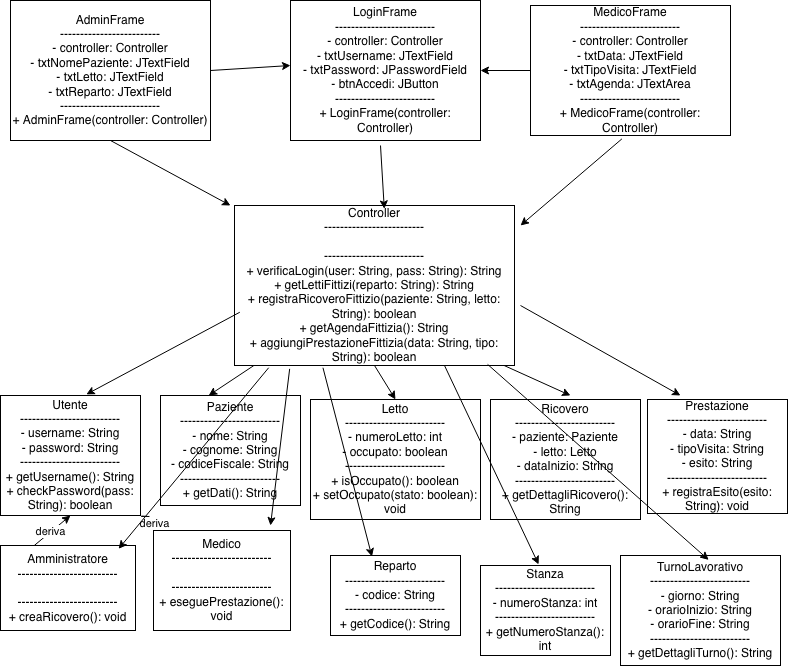

The diagram above was exported from draw.io. Its source (the exported page's mxGraphModel, read from the mxfile embedded in the PNG):
<mxGraphModel dx="1038" dy="720" grid="1" gridSize="10" guides="1" tooltips="1" connect="1" arrows="1" fold="1" page="1" pageScale="1" pageWidth="827" pageHeight="1169" math="0" shadow="0">
  <root>
    <mxCell id="0" />
    <mxCell id="1" parent="0" />
    <mxCell id="Eat_6HGjf0LAX4FsfHss-1" parent="1" style="rounded=0;fillColor=default;autosizeText=1;fontSize=12;whiteSpace=wrap;html=1;" value="LoginFrame&lt;br&gt;-------------------------&lt;br&gt;- controller: Controller&lt;br&gt;- txtUsername: JTextField&lt;br&gt;- txtPassword: JPasswordField&lt;br&gt;- btnAccedi: JButton&lt;br&gt;-------------------------&lt;br&gt;+ LoginFrame(controller: Controller)" vertex="1">
      <mxGeometry height="140" width="190" x="330" y="65" as="geometry" />
    </mxCell>
    <mxCell id="Eat_6HGjf0LAX4FsfHss-2" parent="1" style="rounded=0;whiteSpace=wrap;html=1;" value="AdminFrame&lt;br&gt;-------------------------&lt;br&gt;- controller: Controller&lt;br&gt;- txtNomePaziente: JTextField&lt;br&gt;- txtLetto: JTextField&lt;br&gt;- txtReparto: JTextField&lt;br&gt;-------------------------&lt;br&gt;+ AdminFrame(controller: Controller)" vertex="1">
      <mxGeometry height="140" width="200" x="50" y="65" as="geometry" />
    </mxCell>
    <mxCell id="Eat_6HGjf0LAX4FsfHss-3" parent="1" style="rounded=0;whiteSpace=wrap;html=1;" value="MedicoFrame&lt;br&gt;-------------------------&lt;br&gt;- controller: Controller&lt;br&gt;- txtData: JTextField&lt;br&gt;- txtTipoVisita: JTextField&lt;br&gt;- txtAgenda: JTextArea&lt;br&gt;-------------------------&lt;br&gt;+ MedicoFrame(controller: Controller)" vertex="1">
      <mxGeometry height="130" width="200" x="570" y="70" as="geometry" />
    </mxCell>
    <mxCell id="Eat_6HGjf0LAX4FsfHss-4" parent="1" style="rounded=0;whiteSpace=wrap;html=1;" value="Controller&lt;br&gt;-------------------------&lt;br&gt;&lt;br&gt;-------------------------&lt;br&gt;+ verificaLogin(user: String, pass: String): String&lt;br&gt;+ getLettiFittizi(reparto: String): String&lt;br&gt;+ registraRicoveroFittizio(paziente: String, letto: String): boolean&lt;br&gt;+ getAgendaFittizia(): String&lt;br&gt;+ aggiungiPrestazioneFittizia(data: String, tipo: String): boolean" vertex="1">
      <mxGeometry height="160" width="280" x="274" y="270" as="geometry" />
    </mxCell>
    <mxCell id="Eat_6HGjf0LAX4FsfHss-5" parent="1" style="rounded=0;whiteSpace=wrap;html=1;" value="Utente&lt;br&gt;-------------------------&lt;br&gt;- username: String&lt;br&gt;- password: String&lt;br&gt;-------------------------&lt;br&gt;+ getUsername(): String&lt;br&gt;+ checkPassword(pass: String): boolean" vertex="1">
      <mxGeometry height="120" width="140" x="40" y="460" as="geometry" />
    </mxCell>
    <mxCell id="Eat_6HGjf0LAX4FsfHss-6" parent="1" style="rounded=0;whiteSpace=wrap;html=1;" value="Paziente&lt;br&gt;-------------------------&lt;br&gt;- nome: String&lt;br&gt;- cognome: String&lt;br&gt;- codiceFiscale: String&lt;br&gt;-------------------------&lt;br&gt;+ getDati(): String" vertex="1">
      <mxGeometry height="110" width="140" x="200" y="460" as="geometry" />
    </mxCell>
    <mxCell id="Eat_6HGjf0LAX4FsfHss-7" parent="1" style="rounded=0;whiteSpace=wrap;html=1;" value="Letto&lt;br&gt;-------------------------&lt;br&gt;- numeroLetto: int&lt;br&gt;- occupato: boolean&lt;br&gt;-------------------------&lt;br&gt;+ isOccupato(): boolean&lt;br&gt;+ setOccupato(stato: boolean): void" vertex="1">
      <mxGeometry height="120" width="170" x="350" y="464" as="geometry" />
    </mxCell>
    <mxCell id="Eat_6HGjf0LAX4FsfHss-8" parent="1" style="rounded=0;whiteSpace=wrap;html=1;" value="Ricovero&lt;br&gt;-------------------------&lt;br&gt;- paziente: Paziente&lt;br&gt;- letto: Letto&lt;br&gt;- dataInizio: String&lt;br&gt;-------------------------&lt;br&gt;+ getDettagliRicovero(): String" vertex="1">
      <mxGeometry height="120" width="150" x="530" y="464" as="geometry" />
    </mxCell>
    <mxCell id="Eat_6HGjf0LAX4FsfHss-9" parent="1" style="rounded=0;whiteSpace=wrap;html=1;" value="Prestazione&lt;br&gt;-------------------------&lt;br&gt;- data: String&lt;br&gt;- tipoVisita: String&lt;br&gt;- esito: String&lt;br&gt;-------------------------&lt;br&gt;+ registraEsito(esito: String): void" vertex="1">
      <mxGeometry height="114" width="140" x="687" y="464" as="geometry" />
    </mxCell>
    <mxCell id="Eat_6HGjf0LAX4FsfHss-10" parent="1" style="rounded=0;whiteSpace=wrap;html=1;" value="TurnoLavorativo&lt;br&gt;-------------------------&lt;br&gt;- giorno: String&lt;br&gt;- orarioInizio: String&lt;br&gt;- orarioFine: String&lt;br&gt;-------------------------&lt;br&gt;+ getDettagliTurno(): String" vertex="1">
      <mxGeometry height="110" width="160" x="660" y="620" as="geometry" />
    </mxCell>
    <mxCell id="Eat_6HGjf0LAX4FsfHss-11" parent="1" style="rounded=0;whiteSpace=wrap;html=1;" value="Stanza&lt;br&gt;-------------------------&lt;br&gt;- numeroStanza: int&lt;br&gt;-------------------------&lt;br&gt;+ getNumeroStanza(): int" vertex="1">
      <mxGeometry height="90" width="130" x="520" y="630" as="geometry" />
    </mxCell>
    <mxCell id="Eat_6HGjf0LAX4FsfHss-12" parent="1" style="rounded=0;whiteSpace=wrap;html=1;" value="Reparto&lt;br&gt;-------------------------&lt;br&gt;- codice: String&lt;br&gt;-------------------------&lt;br&gt;+ getCodice(): String" vertex="1">
      <mxGeometry height="80" width="130" x="370" y="620" as="geometry" />
    </mxCell>
    <mxCell id="Eat_6HGjf0LAX4FsfHss-13" parent="1" style="rounded=0;whiteSpace=wrap;html=1;" value="Amministratore&lt;br&gt;-------------------------&lt;br&gt;&lt;br&gt;-------------------------&lt;br&gt;+ creaRicovero(): void" vertex="1">
      <mxGeometry height="85" width="135" x="40" y="610" as="geometry" />
    </mxCell>
    <mxCell id="Eat_6HGjf0LAX4FsfHss-14" parent="1" style="rounded=0;whiteSpace=wrap;html=1;" value="Medico&lt;br&gt;-------------------------&lt;br&gt;&lt;br&gt;-------------------------&lt;br&gt;+ eseguePrestazione(): void" vertex="1">
      <mxGeometry height="100" width="137" x="193" y="595" as="geometry" />
    </mxCell>
    <mxCell id="Eat_6HGjf0LAX4FsfHss-15" edge="1" parent="1" source="Eat_6HGjf0LAX4FsfHss-13" style="endArrow=classic;html=1;rounded=0;entryX=0.5;entryY=1;entryDx=0;entryDy=0;exitX=0.25;exitY=0;exitDx=0;exitDy=0;" target="Eat_6HGjf0LAX4FsfHss-5" value="">
      <mxGeometry relative="1" as="geometry">
        <mxPoint x="70" y="600" as="sourcePoint" />
        <mxPoint x="170" y="600" as="targetPoint" />
      </mxGeometry>
    </mxCell>
    <mxCell id="Eat_6HGjf0LAX4FsfHss-19" connectable="0" parent="Eat_6HGjf0LAX4FsfHss-15" style="edgeLabel;html=1;align=center;verticalAlign=middle;resizable=0;points=[];" value="deriva" vertex="1">
      <mxGeometry relative="1" x="-0.1042" y="1" as="geometry">
        <mxPoint as="offset" />
      </mxGeometry>
    </mxCell>
    <mxCell id="Eat_6HGjf0LAX4FsfHss-20" edge="1" parent="1" source="Eat_6HGjf0LAX4FsfHss-14" style="endArrow=classic;html=1;rounded=0;entryX=1;entryY=1;entryDx=0;entryDy=0;exitX=0.083;exitY=-0.009;exitDx=0;exitDy=0;exitPerimeter=0;" target="Eat_6HGjf0LAX4FsfHss-5" value="">
      <mxGeometry height="50" relative="1" width="50" as="geometry">
        <mxPoint x="200" y="590" as="sourcePoint" />
        <mxPoint x="200" y="580" as="targetPoint" />
      </mxGeometry>
    </mxCell>
    <mxCell id="Eat_6HGjf0LAX4FsfHss-21" connectable="0" parent="Eat_6HGjf0LAX4FsfHss-20" style="edgeLabel;html=1;align=center;verticalAlign=middle;resizable=0;points=[];" value="deriva" vertex="1">
      <mxGeometry relative="1" x="-0.1061" as="geometry">
        <mxPoint as="offset" />
      </mxGeometry>
    </mxCell>
    <mxCell id="Eat_6HGjf0LAX4FsfHss-22" edge="1" parent="1" source="Eat_6HGjf0LAX4FsfHss-2" style="endArrow=classic;html=1;rounded=0;exitX=1;exitY=0.5;exitDx=0;exitDy=0;" value="">
      <mxGeometry height="50" relative="1" width="50" as="geometry">
        <mxPoint x="280" y="160" as="sourcePoint" />
        <mxPoint x="330" y="130" as="targetPoint" />
      </mxGeometry>
    </mxCell>
    <mxCell id="Eat_6HGjf0LAX4FsfHss-23" edge="1" parent="1" source="Eat_6HGjf0LAX4FsfHss-3" style="endArrow=classic;html=1;rounded=0;entryX=1;entryY=0.5;entryDx=0;entryDy=0;exitX=0;exitY=0.5;exitDx=0;exitDy=0;" target="Eat_6HGjf0LAX4FsfHss-1" value="">
      <mxGeometry height="50" relative="1" width="50" as="geometry">
        <mxPoint x="590" y="340" as="sourcePoint" />
        <mxPoint x="640" y="290" as="targetPoint" />
      </mxGeometry>
    </mxCell>
    <mxCell id="Eat_6HGjf0LAX4FsfHss-24" edge="1" parent="1" style="endArrow=classic;html=1;rounded=0;entryX=0.535;entryY=0.021;entryDx=0;entryDy=0;entryPerimeter=0;" target="Eat_6HGjf0LAX4FsfHss-4" value="">
      <mxGeometry height="50" relative="1" width="50" as="geometry">
        <mxPoint x="420" y="210" as="sourcePoint" />
        <mxPoint x="470" y="200" as="targetPoint" />
      </mxGeometry>
    </mxCell>
    <mxCell id="Eat_6HGjf0LAX4FsfHss-25" edge="1" parent="1" source="Eat_6HGjf0LAX4FsfHss-2" style="endArrow=classic;html=1;rounded=0;exitX=0.5;exitY=1;exitDx=0;exitDy=0;" value="">
      <mxGeometry height="50" relative="1" width="50" as="geometry">
        <mxPoint x="190" y="300" as="sourcePoint" />
        <mxPoint x="270" y="270" as="targetPoint" />
      </mxGeometry>
    </mxCell>
    <mxCell id="Eat_6HGjf0LAX4FsfHss-26" edge="1" parent="1" source="Eat_6HGjf0LAX4FsfHss-3" style="endArrow=classic;html=1;rounded=0;exitX=0.457;exitY=1.026;exitDx=0;exitDy=0;exitPerimeter=0;" value="">
      <mxGeometry height="50" relative="1" width="50" as="geometry">
        <mxPoint x="700" y="340" as="sourcePoint" />
        <mxPoint x="560" y="290" as="targetPoint" />
      </mxGeometry>
    </mxCell>
    <mxCell id="Eat_6HGjf0LAX4FsfHss-27" edge="1" parent="1" source="Eat_6HGjf0LAX4FsfHss-4" style="endArrow=classic;html=1;rounded=0;exitX=0.019;exitY=0.667;exitDx=0;exitDy=0;exitPerimeter=0;entryX=0.613;entryY=-0.009;entryDx=0;entryDy=0;entryPerimeter=0;" target="Eat_6HGjf0LAX4FsfHss-5" value="">
      <mxGeometry height="50" relative="1" width="50" as="geometry">
        <mxPoint x="110" y="400" as="sourcePoint" />
        <mxPoint x="160" y="350" as="targetPoint" />
      </mxGeometry>
    </mxCell>
    <mxCell id="Eat_6HGjf0LAX4FsfHss-28" edge="1" parent="1" source="Eat_6HGjf0LAX4FsfHss-4" style="endArrow=classic;html=1;rounded=0;entryX=0.344;entryY=0;entryDx=0;entryDy=0;entryPerimeter=0;" target="Eat_6HGjf0LAX4FsfHss-6" value="">
      <mxGeometry height="50" relative="1" width="50" as="geometry">
        <mxPoint x="50" y="370" as="sourcePoint" />
        <mxPoint x="250" y="450" as="targetPoint" />
      </mxGeometry>
    </mxCell>
    <mxCell id="Eat_6HGjf0LAX4FsfHss-29" edge="1" parent="1" source="Eat_6HGjf0LAX4FsfHss-4" style="endArrow=classic;html=1;rounded=0;exitX=0.5;exitY=1;exitDx=0;exitDy=0;entryX=0.5;entryY=0;entryDx=0;entryDy=0;" target="Eat_6HGjf0LAX4FsfHss-7" value="">
      <mxGeometry height="50" relative="1" width="50" as="geometry">
        <mxPoint x="630" y="430" as="sourcePoint" />
        <mxPoint x="680" y="380" as="targetPoint" />
      </mxGeometry>
    </mxCell>
    <mxCell id="Eat_6HGjf0LAX4FsfHss-30" edge="1" parent="1" source="Eat_6HGjf0LAX4FsfHss-4" style="endArrow=classic;html=1;rounded=0;exitX=0.963;exitY=1;exitDx=0;exitDy=0;exitPerimeter=0;" value="">
      <mxGeometry height="50" relative="1" width="50" as="geometry">
        <mxPoint x="580" y="430" as="sourcePoint" />
        <mxPoint x="610" y="460" as="targetPoint" />
      </mxGeometry>
    </mxCell>
    <mxCell id="Eat_6HGjf0LAX4FsfHss-31" edge="1" parent="1" style="endArrow=classic;html=1;rounded=0;" value="">
      <mxGeometry height="50" relative="1" width="50" as="geometry">
        <mxPoint x="560" y="370" as="sourcePoint" />
        <mxPoint x="720" y="460" as="targetPoint" />
      </mxGeometry>
    </mxCell>
    <mxCell id="Eat_6HGjf0LAX4FsfHss-32" edge="1" parent="1" source="Eat_6HGjf0LAX4FsfHss-4" style="endArrow=classic;html=1;rounded=0;exitX=0.122;exitY=1.014;exitDx=0;exitDy=0;exitPerimeter=0;entryX=0.875;entryY=0.039;entryDx=0;entryDy=0;entryPerimeter=0;" target="Eat_6HGjf0LAX4FsfHss-13" value="">
      <mxGeometry height="50" relative="1" width="50" as="geometry">
        <mxPoint x="290" y="510" as="sourcePoint" />
        <mxPoint x="340" y="460" as="targetPoint" />
      </mxGeometry>
    </mxCell>
    <mxCell id="Eat_6HGjf0LAX4FsfHss-33" edge="1" parent="1" source="Eat_6HGjf0LAX4FsfHss-4" style="endArrow=classic;html=1;rounded=0;exitX=0.197;exitY=1.021;exitDx=0;exitDy=0;exitPerimeter=0;" value="">
      <mxGeometry height="50" relative="1" width="50" as="geometry">
        <mxPoint x="30" y="350" as="sourcePoint" />
        <mxPoint x="310" y="590" as="targetPoint" />
      </mxGeometry>
    </mxCell>
    <mxCell id="Eat_6HGjf0LAX4FsfHss-34" edge="1" parent="1" source="Eat_6HGjf0LAX4FsfHss-4" style="endArrow=classic;html=1;rounded=0;exitX=0.316;exitY=1.014;exitDx=0;exitDy=0;exitPerimeter=0;entryX=0.319;entryY=0.014;entryDx=0;entryDy=0;entryPerimeter=0;" target="Eat_6HGjf0LAX4FsfHss-12" value="">
      <mxGeometry height="50" relative="1" width="50" as="geometry">
        <mxPoint x="180" y="370" as="sourcePoint" />
        <mxPoint x="230" y="320" as="targetPoint" />
      </mxGeometry>
    </mxCell>
    <mxCell id="Eat_6HGjf0LAX4FsfHss-35" edge="1" parent="1" source="Eat_6HGjf0LAX4FsfHss-4" style="endArrow=classic;html=1;rounded=0;exitX=0.75;exitY=1;exitDx=0;exitDy=0;entryX=0.447;entryY=-0.012;entryDx=0;entryDy=0;entryPerimeter=0;" target="Eat_6HGjf0LAX4FsfHss-11" value="">
      <mxGeometry height="50" relative="1" width="50" as="geometry">
        <mxPoint x="110" y="360" as="sourcePoint" />
        <mxPoint x="160" y="310" as="targetPoint" />
      </mxGeometry>
    </mxCell>
    <mxCell id="Eat_6HGjf0LAX4FsfHss-36" edge="1" parent="1" source="Eat_6HGjf0LAX4FsfHss-4" style="endArrow=classic;html=1;rounded=0;exitX=0.904;exitY=0.993;exitDx=0;exitDy=0;exitPerimeter=0;entryX=0.551;entryY=0.04;entryDx=0;entryDy=0;entryPerimeter=0;" target="Eat_6HGjf0LAX4FsfHss-10" value="">
      <mxGeometry height="50" relative="1" width="50" as="geometry">
        <mxPoint x="60" y="370" as="sourcePoint" />
        <mxPoint x="110" y="320" as="targetPoint" />
      </mxGeometry>
    </mxCell>
  </root>
</mxGraphModel>